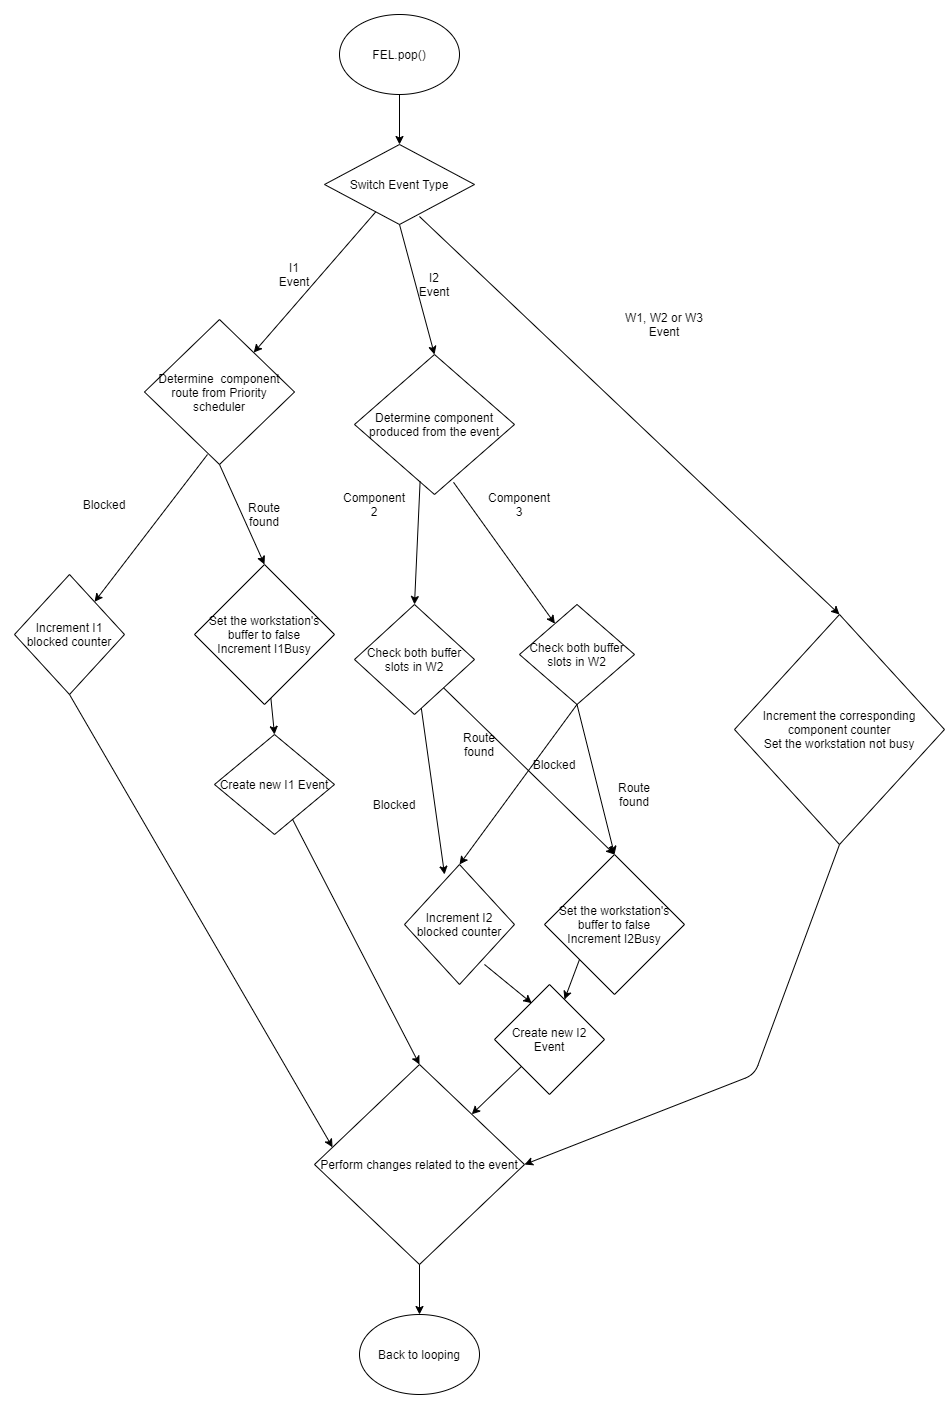

The diagram above was exported from draw.io. Its source (the exported page's mxGraphModel, read from the mxfile embedded in the PNG):
<mxGraphModel dx="2643" dy="1634" grid="1" gridSize="10" guides="1" tooltips="1" connect="1" arrows="1" fold="1" page="1" pageScale="1" pageWidth="850" pageHeight="1100" math="0" shadow="0">
  <root>
    <mxCell id="0" />
    <mxCell id="1" parent="0" />
    <mxCell id="ztVdY9YSo6UpQN9Lyy58-1" value="FEL.pop()" style="ellipse;whiteSpace=wrap;html=1;" vertex="1" parent="1">
      <mxGeometry x="145" y="240" width="120" height="80" as="geometry" />
    </mxCell>
    <mxCell id="ztVdY9YSo6UpQN9Lyy58-3" value="Switch Event Type" style="rhombus;whiteSpace=wrap;html=1;" vertex="1" parent="1">
      <mxGeometry x="130" y="370" width="150" height="80" as="geometry" />
    </mxCell>
    <mxCell id="ztVdY9YSo6UpQN9Lyy58-4" value="" style="endArrow=classic;html=1;" edge="1" parent="1" source="ztVdY9YSo6UpQN9Lyy58-3" target="ztVdY9YSo6UpQN9Lyy58-5">
      <mxGeometry width="50" height="50" relative="1" as="geometry">
        <mxPoint x="50" y="460" as="sourcePoint" />
        <mxPoint x="-50" y="550" as="targetPoint" />
      </mxGeometry>
    </mxCell>
    <mxCell id="ztVdY9YSo6UpQN9Lyy58-5" value="Determine&amp;nbsp; component route from Priority scheduler" style="rhombus;whiteSpace=wrap;html=1;" vertex="1" parent="1">
      <mxGeometry x="-50" y="545" width="150" height="145" as="geometry" />
    </mxCell>
    <mxCell id="ztVdY9YSo6UpQN9Lyy58-6" value="Determine component produced from the event" style="rhombus;whiteSpace=wrap;html=1;" vertex="1" parent="1">
      <mxGeometry x="160" y="580" width="160" height="140" as="geometry" />
    </mxCell>
    <mxCell id="ztVdY9YSo6UpQN9Lyy58-7" value="Increment the corresponding component counter&lt;br&gt;Set the workstation not busy" style="rhombus;whiteSpace=wrap;html=1;" vertex="1" parent="1">
      <mxGeometry x="540" y="840" width="210" height="230" as="geometry" />
    </mxCell>
    <mxCell id="ztVdY9YSo6UpQN9Lyy58-8" value="" style="endArrow=classic;html=1;exitX=0.5;exitY=1;exitDx=0;exitDy=0;entryX=0.5;entryY=0;entryDx=0;entryDy=0;" edge="1" parent="1" source="ztVdY9YSo6UpQN9Lyy58-3" target="ztVdY9YSo6UpQN9Lyy58-6">
      <mxGeometry width="50" height="50" relative="1" as="geometry">
        <mxPoint x="-100" y="600" as="sourcePoint" />
        <mxPoint x="-50" y="550" as="targetPoint" />
      </mxGeometry>
    </mxCell>
    <mxCell id="ztVdY9YSo6UpQN9Lyy58-9" value="" style="endArrow=classic;html=1;exitX=0.633;exitY=0.9;exitDx=0;exitDy=0;exitPerimeter=0;entryX=0.5;entryY=0;entryDx=0;entryDy=0;" edge="1" parent="1" source="ztVdY9YSo6UpQN9Lyy58-3" target="ztVdY9YSo6UpQN9Lyy58-7">
      <mxGeometry width="50" height="50" relative="1" as="geometry">
        <mxPoint x="-100" y="600" as="sourcePoint" />
        <mxPoint x="-50" y="550" as="targetPoint" />
      </mxGeometry>
    </mxCell>
    <mxCell id="ztVdY9YSo6UpQN9Lyy58-10" value="I1 Event" style="text;html=1;strokeColor=none;fillColor=none;align=center;verticalAlign=middle;whiteSpace=wrap;rounded=0;" vertex="1" parent="1">
      <mxGeometry x="80" y="490" width="40" height="20" as="geometry" />
    </mxCell>
    <mxCell id="ztVdY9YSo6UpQN9Lyy58-11" value="I2 Event" style="text;html=1;strokeColor=none;fillColor=none;align=center;verticalAlign=middle;whiteSpace=wrap;rounded=0;" vertex="1" parent="1">
      <mxGeometry x="220" y="500" width="40" height="20" as="geometry" />
    </mxCell>
    <mxCell id="ztVdY9YSo6UpQN9Lyy58-12" value="W1, W2 or W3 Event" style="text;html=1;strokeColor=none;fillColor=none;align=center;verticalAlign=middle;whiteSpace=wrap;rounded=0;" vertex="1" parent="1">
      <mxGeometry x="425" y="525" width="90" height="50" as="geometry" />
    </mxCell>
    <mxCell id="ztVdY9YSo6UpQN9Lyy58-13" value="" style="endArrow=classic;html=1;exitX=0.42;exitY=0.931;exitDx=0;exitDy=0;exitPerimeter=0;" edge="1" parent="1" source="ztVdY9YSo6UpQN9Lyy58-5" target="ztVdY9YSo6UpQN9Lyy58-16">
      <mxGeometry width="50" height="50" relative="1" as="geometry">
        <mxPoint x="-100" y="570" as="sourcePoint" />
        <mxPoint x="-120" y="790" as="targetPoint" />
      </mxGeometry>
    </mxCell>
    <mxCell id="ztVdY9YSo6UpQN9Lyy58-14" value="" style="endArrow=classic;html=1;exitX=0.5;exitY=1;exitDx=0;exitDy=0;entryX=0.5;entryY=0;entryDx=0;entryDy=0;" edge="1" parent="1" source="ztVdY9YSo6UpQN9Lyy58-5" target="ztVdY9YSo6UpQN9Lyy58-22">
      <mxGeometry width="50" height="50" relative="1" as="geometry">
        <mxPoint x="-26.049999999999955" y="645.0450000000001" as="sourcePoint" />
        <mxPoint x="70" y="830" as="targetPoint" />
      </mxGeometry>
    </mxCell>
    <mxCell id="ztVdY9YSo6UpQN9Lyy58-16" value="Increment I1 blocked counter" style="rhombus;whiteSpace=wrap;html=1;" vertex="1" parent="1">
      <mxGeometry x="-180" y="800" width="110" height="120" as="geometry" />
    </mxCell>
    <mxCell id="ztVdY9YSo6UpQN9Lyy58-17" value="Blocked" style="text;html=1;strokeColor=none;fillColor=none;align=center;verticalAlign=middle;whiteSpace=wrap;rounded=0;" vertex="1" parent="1">
      <mxGeometry x="-110" y="720" width="40" height="20" as="geometry" />
    </mxCell>
    <mxCell id="ztVdY9YSo6UpQN9Lyy58-21" value="Route found" style="text;html=1;strokeColor=none;fillColor=none;align=center;verticalAlign=middle;whiteSpace=wrap;rounded=0;" vertex="1" parent="1">
      <mxGeometry x="50" y="730" width="40" height="20" as="geometry" />
    </mxCell>
    <mxCell id="ztVdY9YSo6UpQN9Lyy58-22" value="Set the workstation's buffer to false&lt;br&gt;Increment I1Busy" style="rhombus;whiteSpace=wrap;html=1;" vertex="1" parent="1">
      <mxGeometry y="790" width="140" height="140" as="geometry" />
    </mxCell>
    <mxCell id="ztVdY9YSo6UpQN9Lyy58-23" value="Create new I1 Event" style="rhombus;whiteSpace=wrap;html=1;" vertex="1" parent="1">
      <mxGeometry x="20" y="960" width="120" height="100" as="geometry" />
    </mxCell>
    <mxCell id="ztVdY9YSo6UpQN9Lyy58-24" value="Perform changes related to the event" style="rhombus;whiteSpace=wrap;html=1;" vertex="1" parent="1">
      <mxGeometry x="120" y="1290" width="210" height="200" as="geometry" />
    </mxCell>
    <mxCell id="ztVdY9YSo6UpQN9Lyy58-25" value="Back to looping" style="ellipse;whiteSpace=wrap;html=1;" vertex="1" parent="1">
      <mxGeometry x="165" y="1540" width="120" height="80" as="geometry" />
    </mxCell>
    <mxCell id="ztVdY9YSo6UpQN9Lyy58-26" value="" style="endArrow=classic;html=1;entryX=0.5;entryY=0;entryDx=0;entryDy=0;" edge="1" parent="1" source="ztVdY9YSo6UpQN9Lyy58-22" target="ztVdY9YSo6UpQN9Lyy58-23">
      <mxGeometry width="50" height="50" relative="1" as="geometry">
        <mxPoint x="-100" y="940" as="sourcePoint" />
        <mxPoint x="-50" y="890" as="targetPoint" />
      </mxGeometry>
    </mxCell>
    <mxCell id="ztVdY9YSo6UpQN9Lyy58-27" value="" style="endArrow=classic;html=1;entryX=0.5;entryY=0;entryDx=0;entryDy=0;" edge="1" parent="1" source="ztVdY9YSo6UpQN9Lyy58-23" target="ztVdY9YSo6UpQN9Lyy58-24">
      <mxGeometry width="50" height="50" relative="1" as="geometry">
        <mxPoint x="-80" y="990" as="sourcePoint" />
        <mxPoint x="-30" y="940" as="targetPoint" />
      </mxGeometry>
    </mxCell>
    <mxCell id="ztVdY9YSo6UpQN9Lyy58-28" value="" style="endArrow=classic;html=1;entryX=0.086;entryY=0.414;entryDx=0;entryDy=0;entryPerimeter=0;exitX=0.5;exitY=1;exitDx=0;exitDy=0;" edge="1" parent="1" source="ztVdY9YSo6UpQN9Lyy58-16" target="ztVdY9YSo6UpQN9Lyy58-24">
      <mxGeometry width="50" height="50" relative="1" as="geometry">
        <mxPoint x="-60.000218978102055" y="1099.9951824817517" as="sourcePoint" />
        <mxPoint x="-57.19" y="1161.8199999999997" as="targetPoint" />
      </mxGeometry>
    </mxCell>
    <mxCell id="ztVdY9YSo6UpQN9Lyy58-29" value="" style="endArrow=classic;html=1;entryX=0.5;entryY=0;entryDx=0;entryDy=0;" edge="1" parent="1" source="ztVdY9YSo6UpQN9Lyy58-24" target="ztVdY9YSo6UpQN9Lyy58-25">
      <mxGeometry width="50" height="50" relative="1" as="geometry">
        <mxPoint x="-250" y="970" as="sourcePoint" />
        <mxPoint x="-200" y="920" as="targetPoint" />
      </mxGeometry>
    </mxCell>
    <mxCell id="ztVdY9YSo6UpQN9Lyy58-30" value="" style="endArrow=classic;html=1;exitX=0.5;exitY=1;exitDx=0;exitDy=0;" edge="1" parent="1" source="ztVdY9YSo6UpQN9Lyy58-1" target="ztVdY9YSo6UpQN9Lyy58-3">
      <mxGeometry width="50" height="50" relative="1" as="geometry">
        <mxPoint x="-110" y="970" as="sourcePoint" />
        <mxPoint x="-60" y="920" as="targetPoint" />
      </mxGeometry>
    </mxCell>
    <mxCell id="ztVdY9YSo6UpQN9Lyy58-35" value="" style="endArrow=classic;html=1;exitX=0.41;exitY=0.907;exitDx=0;exitDy=0;exitPerimeter=0;entryX=0.5;entryY=0;entryDx=0;entryDy=0;" edge="1" parent="1" source="ztVdY9YSo6UpQN9Lyy58-6" target="ztVdY9YSo6UpQN9Lyy58-39">
      <mxGeometry width="50" height="50" relative="1" as="geometry">
        <mxPoint y="790" as="sourcePoint" />
        <mxPoint x="180" y="810" as="targetPoint" />
      </mxGeometry>
    </mxCell>
    <mxCell id="ztVdY9YSo6UpQN9Lyy58-36" value="" style="endArrow=classic;html=1;exitX=0.619;exitY=0.913;exitDx=0;exitDy=0;exitPerimeter=0;" edge="1" parent="1" source="ztVdY9YSo6UpQN9Lyy58-6" target="ztVdY9YSo6UpQN9Lyy58-40">
      <mxGeometry width="50" height="50" relative="1" as="geometry">
        <mxPoint x="210.5999999999999" y="697.77" as="sourcePoint" />
        <mxPoint x="310" y="810" as="targetPoint" />
      </mxGeometry>
    </mxCell>
    <mxCell id="ztVdY9YSo6UpQN9Lyy58-37" value="Component 2" style="text;html=1;strokeColor=none;fillColor=none;align=center;verticalAlign=middle;whiteSpace=wrap;rounded=0;" vertex="1" parent="1">
      <mxGeometry x="160" y="720" width="40" height="20" as="geometry" />
    </mxCell>
    <mxCell id="ztVdY9YSo6UpQN9Lyy58-38" value="Component 3" style="text;html=1;strokeColor=none;fillColor=none;align=center;verticalAlign=middle;whiteSpace=wrap;rounded=0;" vertex="1" parent="1">
      <mxGeometry x="305" y="720" width="40" height="20" as="geometry" />
    </mxCell>
    <mxCell id="ztVdY9YSo6UpQN9Lyy58-39" value="Check both buffer slots in W2" style="rhombus;whiteSpace=wrap;html=1;" vertex="1" parent="1">
      <mxGeometry x="160" y="830" width="120" height="110" as="geometry" />
    </mxCell>
    <mxCell id="ztVdY9YSo6UpQN9Lyy58-40" value="Check both buffer slots in W2" style="rhombus;whiteSpace=wrap;html=1;" vertex="1" parent="1">
      <mxGeometry x="325" y="830" width="115" height="100" as="geometry" />
    </mxCell>
    <mxCell id="ztVdY9YSo6UpQN9Lyy58-41" value="" style="endArrow=classic;html=1;entryX=0.364;entryY=0.083;entryDx=0;entryDy=0;entryPerimeter=0;" edge="1" parent="1" source="ztVdY9YSo6UpQN9Lyy58-39" target="ztVdY9YSo6UpQN9Lyy58-51">
      <mxGeometry width="50" height="50" relative="1" as="geometry">
        <mxPoint x="23" y="689.9949999999999" as="sourcePoint" />
        <mxPoint x="200" y="1050" as="targetPoint" />
      </mxGeometry>
    </mxCell>
    <mxCell id="ztVdY9YSo6UpQN9Lyy58-42" value="Blocked" style="text;html=1;strokeColor=none;fillColor=none;align=center;verticalAlign=middle;whiteSpace=wrap;rounded=0;" vertex="1" parent="1">
      <mxGeometry x="180" y="1020" width="40" height="20" as="geometry" />
    </mxCell>
    <mxCell id="ztVdY9YSo6UpQN9Lyy58-43" value="" style="endArrow=classic;html=1;entryX=0.5;entryY=0;entryDx=0;entryDy=0;" edge="1" parent="1" source="ztVdY9YSo6UpQN9Lyy58-39" target="ztVdY9YSo6UpQN9Lyy58-52">
      <mxGeometry width="50" height="50" relative="1" as="geometry">
        <mxPoint x="35" y="700" as="sourcePoint" />
        <mxPoint x="290" y="1060" as="targetPoint" />
      </mxGeometry>
    </mxCell>
    <mxCell id="ztVdY9YSo6UpQN9Lyy58-44" value="Route found" style="text;html=1;strokeColor=none;fillColor=none;align=center;verticalAlign=middle;whiteSpace=wrap;rounded=0;" vertex="1" parent="1">
      <mxGeometry x="265" y="960" width="40" height="20" as="geometry" />
    </mxCell>
    <mxCell id="ztVdY9YSo6UpQN9Lyy58-45" value="Blocked" style="text;html=1;strokeColor=none;fillColor=none;align=center;verticalAlign=middle;whiteSpace=wrap;rounded=0;" vertex="1" parent="1">
      <mxGeometry x="340" y="980" width="40" height="20" as="geometry" />
    </mxCell>
    <mxCell id="ztVdY9YSo6UpQN9Lyy58-46" value="Route found" style="text;html=1;strokeColor=none;fillColor=none;align=center;verticalAlign=middle;whiteSpace=wrap;rounded=0;" vertex="1" parent="1">
      <mxGeometry x="420" y="1010" width="40" height="20" as="geometry" />
    </mxCell>
    <mxCell id="ztVdY9YSo6UpQN9Lyy58-47" value="" style="endArrow=classic;html=1;exitX=0.5;exitY=1;exitDx=0;exitDy=0;entryX=0.5;entryY=0;entryDx=0;entryDy=0;" edge="1" parent="1" source="ztVdY9YSo6UpQN9Lyy58-40" target="ztVdY9YSo6UpQN9Lyy58-51">
      <mxGeometry width="50" height="50" relative="1" as="geometry">
        <mxPoint x="224" y="944.5" as="sourcePoint" />
        <mxPoint x="360" y="1070" as="targetPoint" />
      </mxGeometry>
    </mxCell>
    <mxCell id="ztVdY9YSo6UpQN9Lyy58-48" value="" style="endArrow=classic;html=1;exitX=0.5;exitY=1;exitDx=0;exitDy=0;entryX=0.5;entryY=0;entryDx=0;entryDy=0;" edge="1" parent="1" source="ztVdY9YSo6UpQN9Lyy58-40" target="ztVdY9YSo6UpQN9Lyy58-52">
      <mxGeometry width="50" height="50" relative="1" as="geometry">
        <mxPoint x="230" y="950" as="sourcePoint" />
        <mxPoint x="450" y="1070" as="targetPoint" />
      </mxGeometry>
    </mxCell>
    <mxCell id="ztVdY9YSo6UpQN9Lyy58-51" value="Increment I2 blocked counter" style="rhombus;whiteSpace=wrap;html=1;" vertex="1" parent="1">
      <mxGeometry x="210" y="1090" width="110" height="120" as="geometry" />
    </mxCell>
    <mxCell id="ztVdY9YSo6UpQN9Lyy58-52" value="Set the workstation's buffer to false&lt;br&gt;Increment I2Busy" style="rhombus;whiteSpace=wrap;html=1;" vertex="1" parent="1">
      <mxGeometry x="350" y="1080" width="140" height="140" as="geometry" />
    </mxCell>
    <mxCell id="ztVdY9YSo6UpQN9Lyy58-54" value="" style="endArrow=classic;html=1;" edge="1" parent="1" source="ztVdY9YSo6UpQN9Lyy58-55" target="ztVdY9YSo6UpQN9Lyy58-24">
      <mxGeometry width="50" height="50" relative="1" as="geometry">
        <mxPoint x="111.27139364303184" y="1052.2738386308065" as="sourcePoint" />
        <mxPoint x="235" y="1240" as="targetPoint" />
      </mxGeometry>
    </mxCell>
    <mxCell id="ztVdY9YSo6UpQN9Lyy58-55" value="Create new I2 Event" style="rhombus;whiteSpace=wrap;html=1;" vertex="1" parent="1">
      <mxGeometry x="300" y="1210" width="110" height="110" as="geometry" />
    </mxCell>
    <mxCell id="ztVdY9YSo6UpQN9Lyy58-56" value="" style="endArrow=classic;html=1;exitX=0.727;exitY=0.833;exitDx=0;exitDy=0;exitPerimeter=0;entryX=0.339;entryY=0.17;entryDx=0;entryDy=0;entryPerimeter=0;" edge="1" parent="1" source="ztVdY9YSo6UpQN9Lyy58-51" target="ztVdY9YSo6UpQN9Lyy58-55">
      <mxGeometry width="50" height="50" relative="1" as="geometry">
        <mxPoint x="328.3333333333335" y="1293.3333333333335" as="sourcePoint" />
        <mxPoint x="303.85245901639337" y="1305.5737704918033" as="targetPoint" />
      </mxGeometry>
    </mxCell>
    <mxCell id="ztVdY9YSo6UpQN9Lyy58-57" value="" style="endArrow=classic;html=1;exitX=0;exitY=1;exitDx=0;exitDy=0;" edge="1" parent="1" source="ztVdY9YSo6UpQN9Lyy58-52" target="ztVdY9YSo6UpQN9Lyy58-55">
      <mxGeometry width="50" height="50" relative="1" as="geometry">
        <mxPoint x="299.9699999999998" y="1199.96" as="sourcePoint" />
        <mxPoint x="347.28999999999996" y="1238.7000000000003" as="targetPoint" />
      </mxGeometry>
    </mxCell>
    <mxCell id="ztVdY9YSo6UpQN9Lyy58-58" value="" style="endArrow=classic;html=1;exitX=0.5;exitY=1;exitDx=0;exitDy=0;entryX=1;entryY=0.5;entryDx=0;entryDy=0;" edge="1" parent="1" source="ztVdY9YSo6UpQN9Lyy58-7" target="ztVdY9YSo6UpQN9Lyy58-24">
      <mxGeometry width="50" height="50" relative="1" as="geometry">
        <mxPoint x="234.94999999999982" y="452" as="sourcePoint" />
        <mxPoint x="570" y="1310" as="targetPoint" />
        <Array as="points">
          <mxPoint x="560" y="1300" />
        </Array>
      </mxGeometry>
    </mxCell>
  </root>
</mxGraphModel>